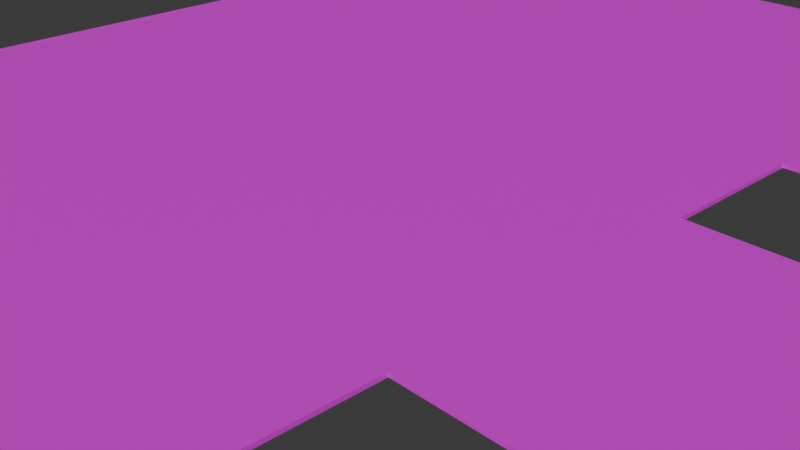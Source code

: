 # Source: arena_l02_02.blend  (saved by Blender 4.0.36; exported with 4.5.12 LTS)
import bpy
from mathutils import Matrix  # noqa: F401  (used for matrix-valued properties, if any)

bpy.ops.wm.read_factory_settings(use_empty=True)
scene = bpy.context.scene
scene.name = 'Scene'

# ---- collections
col_collection = bpy.data.collections.new('Collection'); scene.collection.children.link(col_collection)

# ---- images (referenced by path relative to the original .blend; pixels are not part of the script)
import os
ASSET_DIR = os.environ.get("B2B_ASSET_DIR", "")  # directory of the original .blend (textures are referenced by path, not embedded)
HERE = os.path.dirname(os.path.abspath(__file__))  # packed textures are extracted next to this script under _unpacked/

def load_image(name, relpath, width, height, colorspace="sRGB"):
    """Load a texture the original file referenced (path relative to the .blend, or extracted next to this script)."""
    p = next((c for c in (os.path.join(HERE, relpath), os.path.join(ASSET_DIR, relpath)) if relpath and os.path.exists(c)), "")
    if p:
        img = bpy.data.images.load(p, check_existing=True)
        img.name = name
    else:  # same state as the original file: an image datablock whose file is absent (Cycles renders it pink)
        img = bpy.data.images.new(name, width, height)
        img.source = "FILE"
        img.filepath = "//" + (relpath or name)
    img.colorspace_settings.name = colorspace
    return img
img_tile01_png = load_image('tile01.png', 'tile01.png', 1024, 1024, 'sRGB')

# ---- materials (node trees are filled in below, after node groups)
mat_tile01 = bpy.data.materials.new('tile01')
mat_tile01.surface_render_method = 'BLENDED'
mat_tile01.blend_method = 'BLEND'
mat_tile01.use_transparent_shadow = False

# ---- material node trees
mat_tile01.use_nodes = True; mat_tile01.node_tree.nodes.clear()
_N = mat_tile01.node_tree.nodes; _L = mat_tile01.node_tree.links
n0 = _N.new('ShaderNodeBsdfPrincipled'); n0.name = 'Principled BSDF'; n0.location = (10, 300)
n0.inputs[3].default_value = 1.45
n0.inputs[4].default_value = 0.821
n1 = _N.new('ShaderNodeOutputMaterial'); n1.name = 'Material Output'; n1.location = (300, 300)
n2 = _N.new('ShaderNodeTexImage'); n2.name = 'Image Texture'; n2.location = (-280, 271)
n2.image = img_tile01_png
_L.new(n0.outputs[0], n1.inputs[0])
_L.new(n2.outputs[0], n0.inputs[0])
n1.is_active_output = True

# ---- world
world_world = bpy.data.worlds.new('World'); scene.world = world_world
world_world.use_nodes = True; world_world.node_tree.nodes.clear()
_N = world_world.node_tree.nodes; _L = world_world.node_tree.links
n0 = _N.new('ShaderNodeOutputWorld'); n0.name = 'World Output'; n0.location = (300, 300)
n1 = _N.new('ShaderNodeBackground'); n1.name = 'Background'; n1.location = (10, 300)
n1.inputs[0].default_value = (0.05088, 0.05088, 0.05088, 1.0)
_L.new(n1.outputs[0], n0.inputs[0])
n0.is_active_output = True
world_world.color = (0.05088, 0.05088, 0.05088)
world_world.use_sun_shadow = False
world_world.sun_shadow_jitter_overblur = 0.0

# ---- cameras
cam_camera = bpy.data.cameras.new('Camera')
cam_camera.clip_end = 100.0
cam_camera.ortho_scale = 7.314

# ---- meshes
me_plane = bpy.data.meshes.new('Plane')
me_plane.from_pydata([(-1.0, -1.0, 0.0), (1.0, -1.0, 0.0), (-1.0, 1.0, 0.0), (1.0, 1.0, 0.0), (-0.8, 0.2, 0.0), (-0.8, -0.2, 0.0), (1.0, -0.4, 0.0), (0.2, -0.4, 0.0), (1.0, -0.2, 0.0), (0.2, -0.2, 0.0), (1.0, 0.2, 0.0), (1.0, 0.4, 0.0), (0.2, 0.2, 0.0), (0.2, 0.4, 0.0), (-0.4, 1.0, 0.0), (-0.4, -1.0, 0.0), (0.8, 0.2, 0.0), (0.8, 0.4, 0.0), (0.8005, -0.4, 0.0), (0.8, -0.2, 0.0), (-0.4, -1.0, 0.05), (1.0, -1.0, 0.05), (-0.4, 1.0, 0.05), (-1.0, 1.0, 0.05), (-1.0, -1.0, 0.05), (-0.8, 0.2, 0.05), (-0.8, -0.2, 0.05), (1.0, -0.4, 0.05), (0.8005, -0.4, 0.05), (0.2, -0.4, 0.05), (0.2, -0.2, 0.05), (0.8, -0.2, 0.05), (1.0, -0.2, 0.05), (1.0, 0.4, 0.05), (1.0, 1.0, 0.05), (1.0, 0.2, 0.05), (0.8, 0.2, 0.05), (0.2, 0.2, 0.05), (0.2, 0.4, 0.05), (0.8, 0.4, 0.05), (-1.0, 0.4, 0.0), (-0.8, 0.4, 0.0), (-1.0, -0.4, 0.0), (-0.8, -0.4, 0.0), (-1.0, 0.4, 0.05), (-0.8, 0.4, 0.05), (-1.0, -0.4, 0.05), (-0.8, -0.4, 0.05)], [], [(12, 13, 38, 37), (15, 1, 21, 20), (18, 7, 29, 28), (3, 14, 22, 34), (7, 9, 30, 29), (13, 17, 39, 38), (16, 12, 37, 36), (9, 19, 31, 30), (16, 10, 8, 19, 9, 7, 18, 6, 1, 15, 0, 42, 43, 5, 4, 41, 40, 2, 14, 3, 11, 17, 13, 12), (46, 24, 20, 21, 27, 28, 29, 30, 31, 32, 35, 36, 37, 38, 39, 33, 34, 22, 23, 44, 45, 25, 26, 47)])
_uv = me_plane.uv_layers.new(name='UVMap')
_uv.uv.foreach_set('vector', [4.999e-05, 1.0, 4.999e-05, 5.007e-05, 0.02138, 5.004e-05, 0.02138, 1.0, 0.01941, 1.889e-05, 0.01941, 1.0, 1.894e-05, 1.0, 1.89e-05, 1.889e-05, 2.884e-05, 1.0, 2.885e-05, 2.888e-05, 0.02442, 2.885e-05, 0.02442, 1.0, 0.02523, 1.889e-05, 0.02523, 1.0, 1.893e-05, 1.0, 1.89e-05, 1.889e-05, 4.999e-05, 0.9999, 4.999e-05, 4.998e-05, 0.02324, 4.998e-05, 0.02324, 0.9999, 2.888e-05, 1.0, 2.886e-05, 2.891e-05, 0.02408, 2.891e-05, 0.02408, 1.0, 0.02397, 2.879e-05, 0.02397, 1.0, 2.888e-05, 1.0, 2.887e-05, 2.882e-05, 2.887e-05, 1.0, 2.886e-05, 2.891e-05, 0.02267, 2.891e-05, 0.02267, 1.0, 8.998, -4.999, 9.998, -4.999, 9.998, -2.999, 8.998, -2.999, 5.999, -2.999, 5.999, -2.0, 9.001, -2.0, 9.998, -2.0, 9.998, 0.9999, 3.0, 0.9999, 0.0001001, 0.9999, 0.0001005, -2.0, 0.9999, -2.0, 0.9999, -2.999, 0.9999, -4.999, 0.9999, -5.999, 0.0001014, -5.999, 0.0001018, -8.998, 3.0, -8.998, 9.998, -8.998, 9.998, -5.999, 8.998, -5.999, 5.999, -5.999, 5.999, -4.999, 3.0, 0.9999, 0.000101, 0.9999, 0.0001006, -1.999, 0.0001, -8.998, 2.999, -8.998, 2.999, -8.001, 2.999, -4.999, 3.999, -4.999, 3.999, -7.998, 3.999, -8.998, 5.999, -8.998, 5.999, -7.998, 5.999, -4.999, 6.999, -4.999, 6.999, -7.998, 6.999, -8.998, 9.998, -8.998, 9.998, -2.0, 9.998, 0.9999, 6.999, 0.9999, 6.999, 9.869e-05, 5.999, 9.888e-05, 3.999, 9.888e-05, 3.0, 9.91e-05])
me_plane.materials.append(mat_tile01)
me_plane.update()

# ---- objects
ob_camera = bpy.data.objects.new('Camera', cam_camera)
ob_plane = bpy.data.objects.new('Plane', me_plane)

# ---- transforms, parenting, visibility, modifiers, constraints
ob_camera.location = (7.359, -6.926, 4.958)
ob_camera.rotation_euler = (1.109, 0.0, 0.8149)
ob_camera.lock_rotations_4d = False
ob_camera.empty_display_type = 'ARROWS'
ob_camera.color = (0.0, 0.0, 0.0, 0.0)
ob_camera.display_type = 'WIRE'
ob_camera.lineart.crease_threshold = 0.0
ob_plane.location = (0.0, 0.0, 0.0)
ob_plane.scale = (10.0, 10.0, 1.0)

# ---- collection membership
col_collection.objects.link(ob_camera)
col_collection.objects.link(ob_plane)

# ---- scene / render settings (as saved in the file)
scene.camera = ob_camera
scene.frame_start = 1; scene.frame_end = 250; scene.frame_set(1)
scene.render.engine = 'BLENDER_EEVEE_NEXT'
scene.cycles.sampling_pattern = 'TABULATED_SOBOL'
bpy.context.view_layer.update()

# ---- added for rendering (the .blend has no usable light): sun
light_auto_sun = bpy.data.lights.new('AutoSun', 'SUN')
light_auto_sun.energy = 3.0
light_auto_sun.angle = 0.0523599
ob_auto_sun = bpy.data.objects.new('AutoSun', light_auto_sun)
scene.collection.objects.link(ob_auto_sun)
ob_auto_sun.rotation_euler = (0.872665, 0.174533, 0.523599)
bpy.context.view_layer.update()
